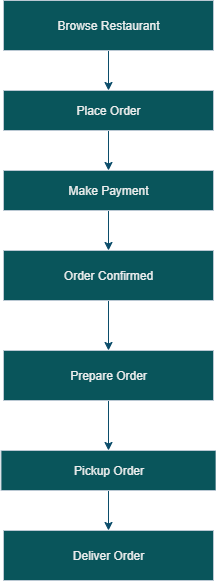

The diagram above was exported from draw.io. Its source (the exported page's mxGraphModel, read from the mxfile embedded in the PNG):
<mxGraphModel dx="1226" dy="701" grid="1" gridSize="10" guides="1" tooltips="1" connect="1" arrows="1" fold="1" page="1" pageScale="1" pageWidth="850" pageHeight="1100" math="0" shadow="0">
  <root>
    <mxCell id="0" />
    <mxCell id="1" parent="0" />
    <mxCell id="iwWbJE2nT3XT3_xO1qFg-11" value="" style="edgeStyle=orthogonalEdgeStyle;rounded=0;orthogonalLoop=1;jettySize=auto;html=1;labelBackgroundColor=none;strokeColor=#0B4D6A;fontColor=default;" edge="1" parent="1" source="iwWbJE2nT3XT3_xO1qFg-1" target="iwWbJE2nT3XT3_xO1qFg-7">
      <mxGeometry relative="1" as="geometry" />
    </mxCell>
    <mxCell id="iwWbJE2nT3XT3_xO1qFg-1" value="Browse Restaurant" style="rounded=0;whiteSpace=wrap;html=1;fillColor=#09555B;labelBackgroundColor=none;strokeColor=#BAC8D3;fontColor=#EEEEEE;" vertex="1" parent="1">
      <mxGeometry x="330" y="30" width="210" height="50" as="geometry" />
    </mxCell>
    <mxCell id="iwWbJE2nT3XT3_xO1qFg-2" value="Deliver Order" style="rounded=0;whiteSpace=wrap;html=1;labelBackgroundColor=none;fillColor=#09555B;strokeColor=#BAC8D3;fontColor=#EEEEEE;" vertex="1" parent="1">
      <mxGeometry x="330" y="560" width="210" height="50" as="geometry" />
    </mxCell>
    <mxCell id="iwWbJE2nT3XT3_xO1qFg-15" value="" style="edgeStyle=orthogonalEdgeStyle;rounded=0;orthogonalLoop=1;jettySize=auto;html=1;labelBackgroundColor=none;strokeColor=#0B4D6A;fontColor=default;" edge="1" parent="1" source="iwWbJE2nT3XT3_xO1qFg-3" target="iwWbJE2nT3XT3_xO1qFg-2">
      <mxGeometry relative="1" as="geometry" />
    </mxCell>
    <mxCell id="iwWbJE2nT3XT3_xO1qFg-3" value="Pickup Order" style="rounded=0;whiteSpace=wrap;html=1;labelBackgroundColor=none;fillColor=#09555B;strokeColor=#BAC8D3;fontColor=#EEEEEE;" vertex="1" parent="1">
      <mxGeometry x="327.5" y="480" width="215" height="40" as="geometry" />
    </mxCell>
    <mxCell id="iwWbJE2nT3XT3_xO1qFg-16" value="" style="edgeStyle=orthogonalEdgeStyle;rounded=0;orthogonalLoop=1;jettySize=auto;html=1;labelBackgroundColor=none;strokeColor=#0B4D6A;fontColor=default;" edge="1" parent="1" source="iwWbJE2nT3XT3_xO1qFg-4" target="iwWbJE2nT3XT3_xO1qFg-3">
      <mxGeometry relative="1" as="geometry" />
    </mxCell>
    <mxCell id="iwWbJE2nT3XT3_xO1qFg-4" value="Prepare Order" style="rounded=0;whiteSpace=wrap;html=1;labelBackgroundColor=none;fillColor=#09555B;strokeColor=#BAC8D3;fontColor=#EEEEEE;" vertex="1" parent="1">
      <mxGeometry x="330" y="380" width="210" height="50" as="geometry" />
    </mxCell>
    <mxCell id="iwWbJE2nT3XT3_xO1qFg-14" value="" style="edgeStyle=orthogonalEdgeStyle;rounded=0;orthogonalLoop=1;jettySize=auto;html=1;labelBackgroundColor=none;strokeColor=#0B4D6A;fontColor=default;" edge="1" parent="1" source="iwWbJE2nT3XT3_xO1qFg-5" target="iwWbJE2nT3XT3_xO1qFg-4">
      <mxGeometry relative="1" as="geometry" />
    </mxCell>
    <mxCell id="iwWbJE2nT3XT3_xO1qFg-5" value="Order Confirmed" style="rounded=0;whiteSpace=wrap;html=1;labelBackgroundColor=none;fillColor=#09555B;strokeColor=#BAC8D3;fontColor=#EEEEEE;" vertex="1" parent="1">
      <mxGeometry x="330" y="280" width="210" height="50" as="geometry" />
    </mxCell>
    <mxCell id="iwWbJE2nT3XT3_xO1qFg-13" value="" style="edgeStyle=orthogonalEdgeStyle;rounded=0;orthogonalLoop=1;jettySize=auto;html=1;labelBackgroundColor=none;strokeColor=#0B4D6A;fontColor=default;" edge="1" parent="1" source="iwWbJE2nT3XT3_xO1qFg-6" target="iwWbJE2nT3XT3_xO1qFg-5">
      <mxGeometry relative="1" as="geometry" />
    </mxCell>
    <mxCell id="iwWbJE2nT3XT3_xO1qFg-6" value="Make Payment" style="rounded=0;whiteSpace=wrap;html=1;labelBackgroundColor=none;fillColor=#09555B;strokeColor=#BAC8D3;fontColor=#EEEEEE;" vertex="1" parent="1">
      <mxGeometry x="330" y="200" width="210" height="40" as="geometry" />
    </mxCell>
    <mxCell id="iwWbJE2nT3XT3_xO1qFg-12" value="" style="edgeStyle=orthogonalEdgeStyle;rounded=0;orthogonalLoop=1;jettySize=auto;html=1;labelBackgroundColor=none;strokeColor=#0B4D6A;fontColor=default;" edge="1" parent="1" source="iwWbJE2nT3XT3_xO1qFg-7" target="iwWbJE2nT3XT3_xO1qFg-6">
      <mxGeometry relative="1" as="geometry" />
    </mxCell>
    <mxCell id="iwWbJE2nT3XT3_xO1qFg-7" value="Place Order" style="rounded=0;whiteSpace=wrap;html=1;labelBackgroundColor=none;fillColor=#09555B;strokeColor=#BAC8D3;fontColor=#EEEEEE;" vertex="1" parent="1">
      <mxGeometry x="330" y="120" width="210" height="40" as="geometry" />
    </mxCell>
    <mxCell id="iwWbJE2nT3XT3_xO1qFg-10" style="edgeStyle=orthogonalEdgeStyle;rounded=0;orthogonalLoop=1;jettySize=auto;html=1;exitX=0.5;exitY=1;exitDx=0;exitDy=0;labelBackgroundColor=none;strokeColor=#0B4D6A;fontColor=default;" edge="1" parent="1" source="iwWbJE2nT3XT3_xO1qFg-3" target="iwWbJE2nT3XT3_xO1qFg-3">
      <mxGeometry relative="1" as="geometry" />
    </mxCell>
    <mxCell id="iwWbJE2nT3XT3_xO1qFg-17" style="edgeStyle=orthogonalEdgeStyle;rounded=0;orthogonalLoop=1;jettySize=auto;html=1;exitX=0.5;exitY=1;exitDx=0;exitDy=0;labelBackgroundColor=none;strokeColor=#0B4D6A;fontColor=default;" edge="1" parent="1" source="iwWbJE2nT3XT3_xO1qFg-3" target="iwWbJE2nT3XT3_xO1qFg-3">
      <mxGeometry relative="1" as="geometry" />
    </mxCell>
  </root>
</mxGraphModel>